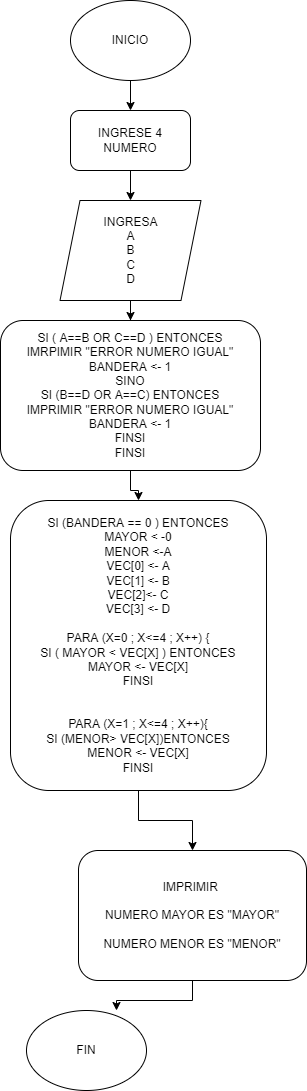

The diagram above was exported from draw.io. Its source (the exported page's mxGraphModel, read from the mxfile embedded in the PNG):
<mxGraphModel dx="827" dy="462" grid="1" gridSize="10" guides="1" tooltips="1" connect="1" arrows="1" fold="1" page="1" pageScale="1" pageWidth="827" pageHeight="1169" math="0" shadow="0">
  <root>
    <mxCell id="0" />
    <mxCell id="1" parent="0" />
    <mxCell id="-uOLf7kJtrJi6tfibc-C-3" value="" style="edgeStyle=orthogonalEdgeStyle;rounded=0;orthogonalLoop=1;jettySize=auto;html=1;" edge="1" parent="1" source="-uOLf7kJtrJi6tfibc-C-1" target="-uOLf7kJtrJi6tfibc-C-2">
      <mxGeometry relative="1" as="geometry" />
    </mxCell>
    <mxCell id="-uOLf7kJtrJi6tfibc-C-1" value="INICIO" style="ellipse;whiteSpace=wrap;html=1;" vertex="1" parent="1">
      <mxGeometry x="354" y="30" width="120" height="80" as="geometry" />
    </mxCell>
    <mxCell id="-uOLf7kJtrJi6tfibc-C-5" value="" style="edgeStyle=orthogonalEdgeStyle;rounded=0;orthogonalLoop=1;jettySize=auto;html=1;" edge="1" parent="1" source="-uOLf7kJtrJi6tfibc-C-2" target="-uOLf7kJtrJi6tfibc-C-4">
      <mxGeometry relative="1" as="geometry" />
    </mxCell>
    <mxCell id="-uOLf7kJtrJi6tfibc-C-2" value="INGRESE 4 NUMERO" style="rounded=1;whiteSpace=wrap;html=1;" vertex="1" parent="1">
      <mxGeometry x="354" y="140" width="120" height="60" as="geometry" />
    </mxCell>
    <mxCell id="-uOLf7kJtrJi6tfibc-C-7" value="" style="edgeStyle=orthogonalEdgeStyle;rounded=0;orthogonalLoop=1;jettySize=auto;html=1;" edge="1" parent="1" source="-uOLf7kJtrJi6tfibc-C-4" target="-uOLf7kJtrJi6tfibc-C-6">
      <mxGeometry relative="1" as="geometry" />
    </mxCell>
    <mxCell id="-uOLf7kJtrJi6tfibc-C-4" value="INGRESA&lt;br&gt;A&lt;br&gt;B&lt;br&gt;C&lt;br&gt;D" style="shape=parallelogram;perimeter=parallelogramPerimeter;whiteSpace=wrap;html=1;fixedSize=1;" vertex="1" parent="1">
      <mxGeometry x="343.5" y="230" width="141" height="100" as="geometry" />
    </mxCell>
    <mxCell id="-uOLf7kJtrJi6tfibc-C-9" value="" style="edgeStyle=orthogonalEdgeStyle;rounded=0;orthogonalLoop=1;jettySize=auto;html=1;" edge="1" parent="1" source="-uOLf7kJtrJi6tfibc-C-6" target="-uOLf7kJtrJi6tfibc-C-8">
      <mxGeometry relative="1" as="geometry" />
    </mxCell>
    <mxCell id="-uOLf7kJtrJi6tfibc-C-6" value="SI ( A==B OR C==D ) ENTONCES&lt;br&gt;IMRPIMIR &quot;ERROR NUMERO IGUAL&quot;&lt;br&gt;BANDERA &amp;lt;- 1&lt;br&gt;SINO&lt;br&gt;SI (B==D OR A==C) ENTONCES&lt;br&gt;IMPRIMIR &quot;ERROR NUMERO IGUAL&quot;&lt;br&gt;BANDERA &amp;lt;- 1&lt;br&gt;FINSI&lt;br&gt;FINSI" style="rounded=1;whiteSpace=wrap;html=1;" vertex="1" parent="1">
      <mxGeometry x="284" y="350" width="260" height="150" as="geometry" />
    </mxCell>
    <mxCell id="-uOLf7kJtrJi6tfibc-C-11" value="" style="edgeStyle=orthogonalEdgeStyle;rounded=0;orthogonalLoop=1;jettySize=auto;html=1;" edge="1" parent="1" source="-uOLf7kJtrJi6tfibc-C-8" target="-uOLf7kJtrJi6tfibc-C-10">
      <mxGeometry relative="1" as="geometry" />
    </mxCell>
    <mxCell id="-uOLf7kJtrJi6tfibc-C-8" value="SI (BANDERA == 0 ) ENTONCES&lt;br&gt;MAYOR &amp;lt; -0&lt;br&gt;MENOR &amp;lt;-A&lt;br&gt;VEC[0] &amp;lt;- A&lt;br&gt;VEC[1] &amp;lt;- B&lt;br&gt;VEC[2]&amp;lt;- C&lt;br&gt;VEC[3] &amp;lt;- D&lt;br&gt;&lt;br&gt;PARA (X=0 ; X&amp;lt;=4 ; X++) {&lt;br&gt;SI ( MAYOR &amp;lt; VEC[X] ) ENTONCES&lt;br&gt;MAYOR &amp;lt;- VEC[X]&lt;br&gt;FINSI&lt;br&gt;&lt;br&gt;&lt;br&gt;PARA (X=1 ; X&amp;lt;=4 ; X++){&lt;br&gt;SI (MENOR&amp;gt; VEC[X])ENTONCES&lt;br&gt;MENOR &amp;lt;- VEC[X]&lt;br&gt;FINSI&lt;br&gt;" style="rounded=1;whiteSpace=wrap;html=1;" vertex="1" parent="1">
      <mxGeometry x="294" y="530" width="256" height="290" as="geometry" />
    </mxCell>
    <mxCell id="-uOLf7kJtrJi6tfibc-C-13" style="edgeStyle=orthogonalEdgeStyle;rounded=0;orthogonalLoop=1;jettySize=auto;html=1;entryX=0.75;entryY=0;entryDx=0;entryDy=0;entryPerimeter=0;" edge="1" parent="1" source="-uOLf7kJtrJi6tfibc-C-10" target="-uOLf7kJtrJi6tfibc-C-12">
      <mxGeometry relative="1" as="geometry" />
    </mxCell>
    <mxCell id="-uOLf7kJtrJi6tfibc-C-10" value="IMPRIMIR&amp;nbsp;&lt;br&gt;&lt;br&gt;NUMERO MAYOR ES &quot;MAYOR&quot;&lt;br&gt;&lt;br&gt;NUMERO MENOR ES &quot;MENOR&quot;" style="rounded=1;whiteSpace=wrap;html=1;" vertex="1" parent="1">
      <mxGeometry x="362" y="880" width="228" height="130" as="geometry" />
    </mxCell>
    <mxCell id="-uOLf7kJtrJi6tfibc-C-12" value="FIN" style="ellipse;whiteSpace=wrap;html=1;" vertex="1" parent="1">
      <mxGeometry x="310" y="1040" width="120" height="80" as="geometry" />
    </mxCell>
  </root>
</mxGraphModel>